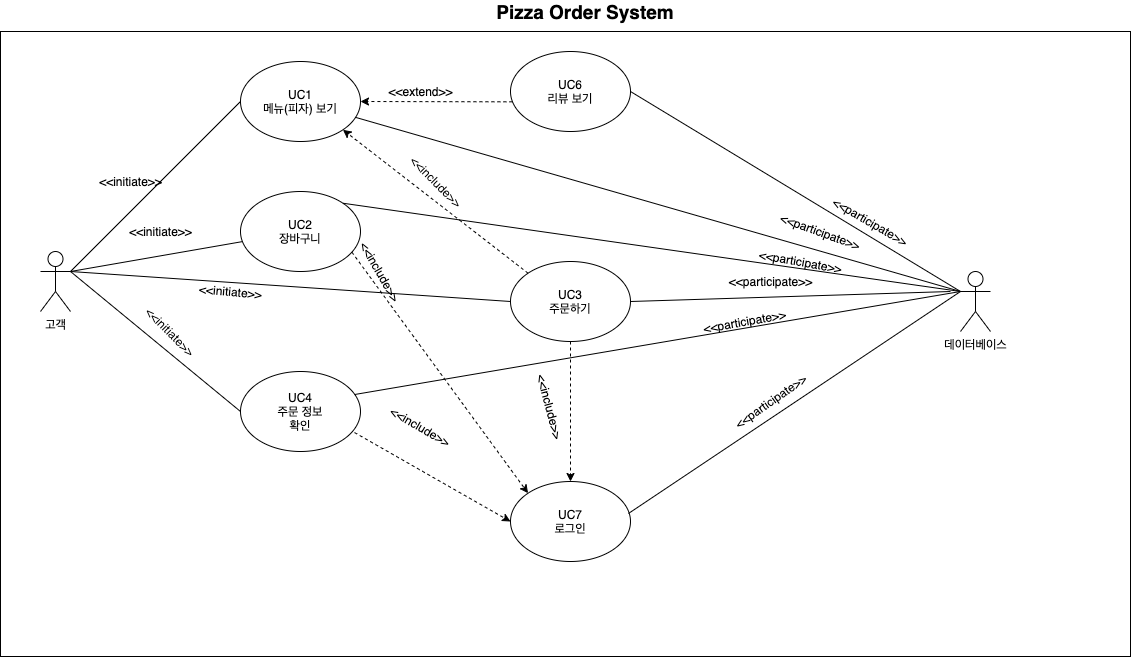

The diagram above was exported from draw.io. Its source (the exported page's mxGraphModel, read from the mxfile embedded in the PNG):
<mxGraphModel dx="1298" dy="809" grid="1" gridSize="10" guides="1" tooltips="1" connect="1" arrows="1" fold="1" page="1" pageScale="1" pageWidth="827" pageHeight="1169" math="0" shadow="0">
  <root>
    <mxCell id="0" />
    <mxCell id="1" parent="0" />
    <mxCell id="fNC4CwuCgapRK34ySSuW-2" value="" style="rounded=0;whiteSpace=wrap;html=1;" parent="1" vertex="1">
      <mxGeometry x="210" y="190" width="1130" height="625" as="geometry" />
    </mxCell>
    <mxCell id="fNC4CwuCgapRK34ySSuW-3" value="UC7&lt;br&gt;로그인" style="ellipse;whiteSpace=wrap;html=1;" parent="1" vertex="1">
      <mxGeometry x="720" y="640" width="120" height="80" as="geometry" />
    </mxCell>
    <mxCell id="fNC4CwuCgapRK34ySSuW-7" value="" style="endArrow=classic;html=1;entryX=0;entryY=0.5;entryDx=0;entryDy=0;exitX=1;exitY=0.5;exitDx=0;exitDy=0;strokeColor=none;dashed=1;startArrow=none;" parent="1" target="fNC4CwuCgapRK34ySSuW-3" edge="1" source="p-yEyE7E0R2vlNczasgj-2">
      <mxGeometry width="50" height="50" relative="1" as="geometry">
        <mxPoint x="957" y="440" as="sourcePoint" />
        <mxPoint x="440" y="550" as="targetPoint" />
      </mxGeometry>
    </mxCell>
    <mxCell id="fNC4CwuCgapRK34ySSuW-12" value="UC3&lt;br&gt;주문하기" style="ellipse;whiteSpace=wrap;html=1;" parent="1" vertex="1">
      <mxGeometry x="720" y="420" width="120" height="80" as="geometry" />
    </mxCell>
    <mxCell id="fNC4CwuCgapRK34ySSuW-13" value="UC1&lt;br&gt;메뉴(피자) 보기" style="ellipse;whiteSpace=wrap;html=1;" parent="1" vertex="1">
      <mxGeometry x="450" y="220" width="120" height="80" as="geometry" />
    </mxCell>
    <mxCell id="fNC4CwuCgapRK34ySSuW-14" value="UC2&lt;br&gt;장바구니" style="ellipse;whiteSpace=wrap;html=1;" parent="1" vertex="1">
      <mxGeometry x="450" y="350" width="120" height="80" as="geometry" />
    </mxCell>
    <mxCell id="fNC4CwuCgapRK34ySSuW-24" value="&amp;lt;&amp;lt;initiate&amp;gt;&amp;gt;" style="text;html=1;align=center;verticalAlign=middle;resizable=0;points=[];autosize=1;strokeColor=none;" parent="1" vertex="1">
      <mxGeometry x="300" y="330" width="80" height="20" as="geometry" />
    </mxCell>
    <mxCell id="fNC4CwuCgapRK34ySSuW-25" value="&amp;lt;&amp;lt;initiate&amp;gt;&amp;gt;" style="text;html=1;align=center;verticalAlign=middle;resizable=0;points=[];autosize=1;strokeColor=none;" parent="1" vertex="1">
      <mxGeometry x="330" y="380" width="80" height="20" as="geometry" />
    </mxCell>
    <mxCell id="fNC4CwuCgapRK34ySSuW-27" value="&amp;lt;&amp;lt;initiate&amp;gt;&amp;gt;" style="text;html=1;align=center;verticalAlign=middle;resizable=0;points=[];autosize=1;strokeColor=none;rotation=5;" parent="1" vertex="1">
      <mxGeometry x="400" y="440" width="80" height="20" as="geometry" />
    </mxCell>
    <mxCell id="fNC4CwuCgapRK34ySSuW-28" value="데이터베이스" style="shape=umlActor;verticalLabelPosition=bottom;verticalAlign=top;html=1;outlineConnect=0;" parent="1" vertex="1">
      <mxGeometry x="1170" y="430" width="30" height="60" as="geometry" />
    </mxCell>
    <mxCell id="fNC4CwuCgapRK34ySSuW-29" value="" style="endArrow=none;html=1;exitX=1;exitY=0.3333333333333333;exitDx=0;exitDy=0;exitPerimeter=0;" parent="1" source="fNC4CwuCgapRK34ySSuW-1" target="fNC4CwuCgapRK34ySSuW-14" edge="1">
      <mxGeometry width="50" height="50" relative="1" as="geometry">
        <mxPoint x="290" y="426" as="sourcePoint" />
        <mxPoint x="330" y="395" as="targetPoint" />
      </mxGeometry>
    </mxCell>
    <mxCell id="fNC4CwuCgapRK34ySSuW-30" value="" style="endArrow=none;html=1;entryX=0;entryY=0.5;entryDx=0;entryDy=0;exitX=1;exitY=0.3333333333333333;exitDx=0;exitDy=0;exitPerimeter=0;" parent="1" source="fNC4CwuCgapRK34ySSuW-1" target="fNC4CwuCgapRK34ySSuW-12" edge="1">
      <mxGeometry width="50" height="50" relative="1" as="geometry">
        <mxPoint x="480" y="426.66666666666674" as="sourcePoint" />
        <mxPoint x="890" y="510" as="targetPoint" />
      </mxGeometry>
    </mxCell>
    <mxCell id="fNC4CwuCgapRK34ySSuW-32" value="" style="endArrow=none;html=1;entryX=0;entryY=0.5;entryDx=0;entryDy=0;exitX=1;exitY=0.3333333333333333;exitDx=0;exitDy=0;exitPerimeter=0;" parent="1" source="fNC4CwuCgapRK34ySSuW-1" target="fNC4CwuCgapRK34ySSuW-13" edge="1">
      <mxGeometry width="50" height="50" relative="1" as="geometry">
        <mxPoint x="290" y="430" as="sourcePoint" />
        <mxPoint x="910" y="530" as="targetPoint" />
      </mxGeometry>
    </mxCell>
    <mxCell id="fNC4CwuCgapRK34ySSuW-49" value="&lt;b&gt;&lt;font style=&quot;font-size: 19px&quot;&gt;Pizza Order System&lt;/font&gt;&lt;/b&gt;" style="text;html=1;strokeColor=none;fillColor=none;align=center;verticalAlign=middle;whiteSpace=wrap;rounded=0;" parent="1" vertex="1">
      <mxGeometry x="686" y="160" width="218" height="20" as="geometry" />
    </mxCell>
    <mxCell id="fNC4CwuCgapRK34ySSuW-53" value="UC6&lt;br&gt;리뷰 보기" style="ellipse;whiteSpace=wrap;html=1;" parent="1" vertex="1">
      <mxGeometry x="720" y="210" width="120" height="80" as="geometry" />
    </mxCell>
    <mxCell id="fNC4CwuCgapRK34ySSuW-55" value="" style="endArrow=classic;html=1;dashed=1;exitX=0.016;exitY=0.629;exitDx=0;exitDy=0;entryX=1;entryY=0.5;entryDx=0;entryDy=0;exitPerimeter=0;" parent="1" source="fNC4CwuCgapRK34ySSuW-53" target="fNC4CwuCgapRK34ySSuW-13" edge="1">
      <mxGeometry width="50" height="50" relative="1" as="geometry">
        <mxPoint x="578.9999999999998" y="630" as="sourcePoint" />
        <mxPoint x="667.5735931288073" y="478.2842712474617" as="targetPoint" />
      </mxGeometry>
    </mxCell>
    <mxCell id="fNC4CwuCgapRK34ySSuW-56" value="&amp;lt;&amp;lt;extend&amp;gt;&amp;gt;" style="text;html=1;align=center;verticalAlign=middle;resizable=0;points=[];autosize=1;strokeColor=none;rotation=0;" parent="1" vertex="1">
      <mxGeometry x="590" y="240" width="80" height="20" as="geometry" />
    </mxCell>
    <mxCell id="fNC4CwuCgapRK34ySSuW-66" value="&amp;lt;&amp;lt;include&amp;gt;&amp;gt;" style="text;html=1;align=center;verticalAlign=middle;resizable=0;points=[];autosize=1;strokeColor=none;rotation=45;" parent="1" vertex="1">
      <mxGeometry x="606" y="330" width="80" height="20" as="geometry" />
    </mxCell>
    <mxCell id="fNC4CwuCgapRK34ySSuW-71" value="UC4&lt;br&gt;주문 정보&lt;br&gt;확인" style="ellipse;whiteSpace=wrap;html=1;" parent="1" vertex="1">
      <mxGeometry x="450" y="530" width="120" height="80" as="geometry" />
    </mxCell>
    <mxCell id="fNC4CwuCgapRK34ySSuW-73" value="" style="endArrow=classic;html=1;dashed=1;exitX=0.95;exitY=0.763;exitDx=0;exitDy=0;exitPerimeter=0;" parent="1" source="fNC4CwuCgapRK34ySSuW-71" edge="1">
      <mxGeometry width="50" height="50" relative="1" as="geometry">
        <mxPoint x="414.99640687119296" y="609.9957287525381" as="sourcePoint" />
        <mxPoint x="720" y="680" as="targetPoint" />
      </mxGeometry>
    </mxCell>
    <mxCell id="fNC4CwuCgapRK34ySSuW-75" value="" style="endArrow=none;html=1;entryX=0;entryY=0.5;entryDx=0;entryDy=0;exitX=1;exitY=0.3333333333333333;exitDx=0;exitDy=0;exitPerimeter=0;" parent="1" source="fNC4CwuCgapRK34ySSuW-1" target="fNC4CwuCgapRK34ySSuW-71" edge="1">
      <mxGeometry width="50" height="50" relative="1" as="geometry">
        <mxPoint x="270" y="525" as="sourcePoint" />
        <mxPoint x="430" y="585" as="targetPoint" />
      </mxGeometry>
    </mxCell>
    <mxCell id="fNC4CwuCgapRK34ySSuW-82" value="&amp;lt;&amp;lt;initiate&amp;gt;&amp;gt;" style="text;html=1;align=center;verticalAlign=middle;resizable=0;points=[];autosize=1;strokeColor=none;rotation=45;" parent="1" vertex="1">
      <mxGeometry x="340" y="480" width="80" height="20" as="geometry" />
    </mxCell>
    <mxCell id="fNC4CwuCgapRK34ySSuW-96" value="&amp;lt;&amp;lt;include&amp;gt;&amp;gt;" style="text;html=1;align=center;verticalAlign=middle;resizable=0;points=[];autosize=1;strokeColor=none;rotation=30;" parent="1" vertex="1">
      <mxGeometry x="590" y="575" width="80" height="20" as="geometry" />
    </mxCell>
    <mxCell id="fNC4CwuCgapRK34ySSuW-102" value="" style="endArrow=classic;html=1;entryX=1;entryY=1;entryDx=0;entryDy=0;dashed=1;exitX=0;exitY=0;exitDx=0;exitDy=0;" parent="1" source="fNC4CwuCgapRK34ySSuW-12" target="fNC4CwuCgapRK34ySSuW-13" edge="1">
      <mxGeometry width="50" height="50" relative="1" as="geometry">
        <mxPoint x="790" y="390" as="sourcePoint" />
        <mxPoint x="780" y="380" as="targetPoint" />
      </mxGeometry>
    </mxCell>
    <mxCell id="fNC4CwuCgapRK34ySSuW-104" value="" style="endArrow=classic;html=1;dashed=1;exitX=0.5;exitY=1;exitDx=0;exitDy=0;" parent="1" source="fNC4CwuCgapRK34ySSuW-12" target="fNC4CwuCgapRK34ySSuW-3" edge="1">
      <mxGeometry width="50" height="50" relative="1" as="geometry">
        <mxPoint x="839.9964068711931" y="459.7242712474621" as="sourcePoint" />
        <mxPoint x="928" y="459.58" as="targetPoint" />
      </mxGeometry>
    </mxCell>
    <mxCell id="fNC4CwuCgapRK34ySSuW-110" value="&amp;lt;&amp;lt;include&amp;gt;&amp;gt;" style="text;html=1;align=center;verticalAlign=middle;resizable=0;points=[];autosize=1;strokeColor=none;rotation=75;" parent="1" vertex="1">
      <mxGeometry x="720" y="555" width="80" height="20" as="geometry" />
    </mxCell>
    <mxCell id="fNC4CwuCgapRK34ySSuW-112" value="" style="endArrow=classic;html=1;dashed=1;exitX=0.928;exitY=0.758;exitDx=0;exitDy=0;exitPerimeter=0;entryX=0;entryY=0;entryDx=0;entryDy=0;" parent="1" source="fNC4CwuCgapRK34ySSuW-14" target="fNC4CwuCgapRK34ySSuW-3" edge="1">
      <mxGeometry width="50" height="50" relative="1" as="geometry">
        <mxPoint x="579.9964068711934" y="699.3142712474623" as="sourcePoint" />
        <mxPoint x="940" y="470" as="targetPoint" />
      </mxGeometry>
    </mxCell>
    <mxCell id="fNC4CwuCgapRK34ySSuW-113" value="&amp;lt;&amp;lt;include&amp;gt;&amp;gt;" style="text;html=1;align=center;verticalAlign=middle;resizable=0;points=[];autosize=1;strokeColor=none;rotation=60;" parent="1" vertex="1">
      <mxGeometry x="550" y="420" width="80" height="20" as="geometry" />
    </mxCell>
    <mxCell id="fNC4CwuCgapRK34ySSuW-1" value="고객" style="shape=umlActor;verticalLabelPosition=bottom;verticalAlign=top;html=1;outlineConnect=0;" parent="1" vertex="1">
      <mxGeometry x="250" y="410" width="30" height="60" as="geometry" />
    </mxCell>
    <mxCell id="7kr0ilI2lCoTBuAyr1u3-6" value="&amp;lt;&amp;lt;participate&amp;gt;&amp;gt;" style="text;html=1;align=center;verticalAlign=middle;resizable=0;points=[];autosize=1;strokeColor=none;rotation=-35;" parent="1" vertex="1">
      <mxGeometry x="930" y="550" width="100" height="20" as="geometry" />
    </mxCell>
    <mxCell id="7kr0ilI2lCoTBuAyr1u3-7" value="" style="endArrow=none;html=1;exitX=0.983;exitY=0.4;exitDx=0;exitDy=0;exitPerimeter=0;entryX=0;entryY=0.3333333333333333;entryDx=0;entryDy=0;entryPerimeter=0;" parent="1" source="fNC4CwuCgapRK34ySSuW-3" target="fNC4CwuCgapRK34ySSuW-28" edge="1">
      <mxGeometry width="50" height="50" relative="1" as="geometry">
        <mxPoint x="300" y="730" as="sourcePoint" />
        <mxPoint x="478.052942084571" y="608.6002667605196" as="targetPoint" />
      </mxGeometry>
    </mxCell>
    <mxCell id="7kr0ilI2lCoTBuAyr1u3-8" value="" style="endArrow=none;html=1;exitX=1;exitY=0.5;exitDx=0;exitDy=0;entryX=0;entryY=0.3333333333333333;entryDx=0;entryDy=0;entryPerimeter=0;" parent="1" source="fNC4CwuCgapRK34ySSuW-53" target="fNC4CwuCgapRK34ySSuW-28" edge="1">
      <mxGeometry width="50" height="50" relative="1" as="geometry">
        <mxPoint x="847.96" y="682" as="sourcePoint" />
        <mxPoint x="1180" y="460" as="targetPoint" />
      </mxGeometry>
    </mxCell>
    <mxCell id="7kr0ilI2lCoTBuAyr1u3-9" value="" style="endArrow=none;html=1;" parent="1" source="fNC4CwuCgapRK34ySSuW-13" edge="1">
      <mxGeometry width="50" height="50" relative="1" as="geometry">
        <mxPoint x="850" y="260" as="sourcePoint" />
        <mxPoint x="1170" y="450" as="targetPoint" />
      </mxGeometry>
    </mxCell>
    <mxCell id="7kr0ilI2lCoTBuAyr1u3-10" value="&amp;lt;&amp;lt;participate&amp;gt;&amp;gt;" style="text;html=1;align=center;verticalAlign=middle;resizable=0;points=[];autosize=1;strokeColor=none;rotation=30;" parent="1" vertex="1">
      <mxGeometry x="1030" y="370" width="100" height="20" as="geometry" />
    </mxCell>
    <mxCell id="7kr0ilI2lCoTBuAyr1u3-11" value="&amp;lt;&amp;lt;participate&amp;gt;&amp;gt;" style="text;html=1;align=center;verticalAlign=middle;resizable=0;points=[];autosize=1;strokeColor=none;rotation=20;" parent="1" vertex="1">
      <mxGeometry x="980" y="380" width="100" height="20" as="geometry" />
    </mxCell>
    <mxCell id="7kr0ilI2lCoTBuAyr1u3-12" value="" style="endArrow=none;html=1;exitX=1;exitY=0;exitDx=0;exitDy=0;entryX=0;entryY=0.3333333333333333;entryDx=0;entryDy=0;entryPerimeter=0;" parent="1" source="fNC4CwuCgapRK34ySSuW-14" target="fNC4CwuCgapRK34ySSuW-28" edge="1">
      <mxGeometry width="50" height="50" relative="1" as="geometry">
        <mxPoint x="575.0837412121737" y="285.85744065198924" as="sourcePoint" />
        <mxPoint x="1180" y="460" as="targetPoint" />
      </mxGeometry>
    </mxCell>
    <mxCell id="7kr0ilI2lCoTBuAyr1u3-13" value="&amp;lt;&amp;lt;participate&amp;gt;&amp;gt;" style="text;html=1;align=center;verticalAlign=middle;resizable=0;points=[];autosize=1;strokeColor=none;rotation=10;" parent="1" vertex="1">
      <mxGeometry x="960" y="410" width="100" height="20" as="geometry" />
    </mxCell>
    <mxCell id="7kr0ilI2lCoTBuAyr1u3-15" value="" style="endArrow=none;html=1;exitX=0.95;exitY=0.288;exitDx=0;exitDy=0;exitPerimeter=0;" parent="1" source="fNC4CwuCgapRK34ySSuW-71" edge="1">
      <mxGeometry width="50" height="50" relative="1" as="geometry">
        <mxPoint x="562.4264068711927" y="371.71572875253787" as="sourcePoint" />
        <mxPoint x="1170" y="450" as="targetPoint" />
      </mxGeometry>
    </mxCell>
    <mxCell id="7kr0ilI2lCoTBuAyr1u3-19" value="&amp;lt;&amp;lt;participate&amp;gt;&amp;gt;" style="text;html=1;align=center;verticalAlign=middle;resizable=0;points=[];autosize=1;strokeColor=none;rotation=-10;" parent="1" vertex="1">
      <mxGeometry x="904" y="470" width="100" height="20" as="geometry" />
    </mxCell>
    <mxCell id="p-yEyE7E0R2vlNczasgj-1" value="" style="endArrow=none;html=1;exitX=1;exitY=0.5;exitDx=0;exitDy=0;" edge="1" parent="1" source="fNC4CwuCgapRK34ySSuW-12">
      <mxGeometry width="50" height="50" relative="1" as="geometry">
        <mxPoint x="574" y="563.04" as="sourcePoint" />
        <mxPoint x="1160" y="450" as="targetPoint" />
      </mxGeometry>
    </mxCell>
    <mxCell id="p-yEyE7E0R2vlNczasgj-2" value="&amp;lt;&amp;lt;participate&amp;gt;&amp;gt;" style="text;html=1;align=center;verticalAlign=middle;resizable=0;points=[];autosize=1;strokeColor=none;rotation=0;" vertex="1" parent="1">
      <mxGeometry x="930" y="430" width="100" height="20" as="geometry" />
    </mxCell>
    <mxCell id="p-yEyE7E0R2vlNczasgj-3" value="" style="endArrow=none;html=1;entryX=0;entryY=0.5;entryDx=0;entryDy=0;exitX=1;exitY=0.5;exitDx=0;exitDy=0;strokeColor=none;dashed=1;" edge="1" parent="1" target="p-yEyE7E0R2vlNczasgj-2">
      <mxGeometry width="50" height="50" relative="1" as="geometry">
        <mxPoint x="957" y="440" as="sourcePoint" />
        <mxPoint x="720" y="680" as="targetPoint" />
      </mxGeometry>
    </mxCell>
  </root>
</mxGraphModel>